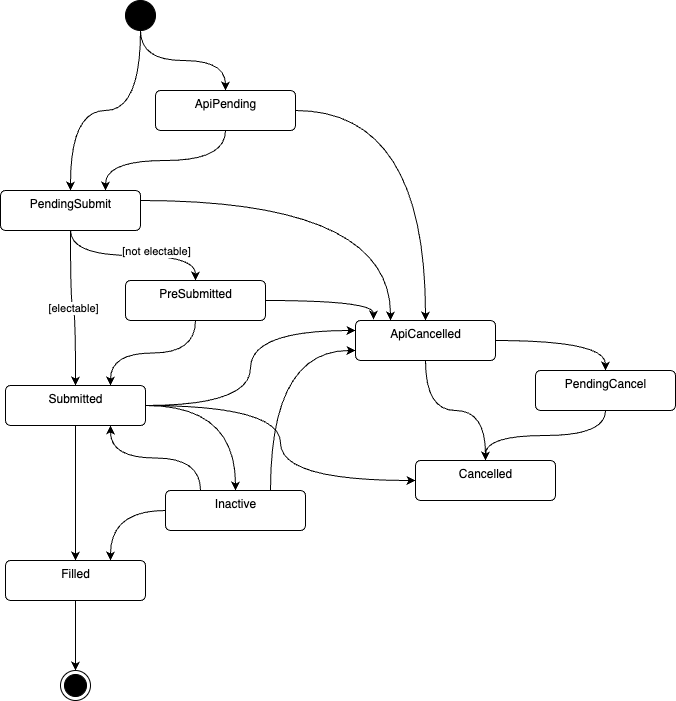

The diagram above was exported from draw.io. Its source (the exported page's mxGraphModel, read from the mxfile embedded in the PNG):
<mxGraphModel dx="1112" dy="836" grid="1" gridSize="10" guides="1" tooltips="1" connect="1" arrows="1" fold="1" page="1" pageScale="1" pageWidth="1100" pageHeight="850" math="0" shadow="0">
  <root>
    <mxCell id="0" />
    <mxCell id="1" parent="0" />
    <mxCell id="15" style="edgeStyle=orthogonalEdgeStyle;curved=1;html=1;entryX=0.75;entryY=0;entryDx=0;entryDy=0;exitX=0.5;exitY=1;exitDx=0;exitDy=0;" edge="1" parent="1" source="2" target="3">
      <mxGeometry relative="1" as="geometry" />
    </mxCell>
    <mxCell id="35" style="edgeStyle=orthogonalEdgeStyle;curved=1;html=1;" edge="1" parent="1" source="2" target="7">
      <mxGeometry relative="1" as="geometry" />
    </mxCell>
    <mxCell id="2" value="ApiPending" style="html=1;align=center;verticalAlign=top;rounded=1;absoluteArcSize=1;arcSize=10;dashed=0;" vertex="1" parent="1">
      <mxGeometry x="260" y="110" width="140" height="40" as="geometry" />
    </mxCell>
    <mxCell id="18" style="edgeStyle=orthogonalEdgeStyle;curved=1;html=1;entryX=0.5;entryY=0;entryDx=0;entryDy=0;" edge="1" parent="1" source="3" target="5">
      <mxGeometry relative="1" as="geometry" />
    </mxCell>
    <mxCell id="19" value="[not electable]" style="edgeLabel;html=1;align=center;verticalAlign=middle;resizable=0;points=[];" vertex="1" connectable="0" parent="18">
      <mxGeometry x="-0.1842" y="-1" relative="1" as="geometry">
        <mxPoint x="39" y="-6" as="offset" />
      </mxGeometry>
    </mxCell>
    <mxCell id="20" value="[electable]" style="edgeStyle=orthogonalEdgeStyle;curved=1;html=1;" edge="1" parent="1" source="3" target="6">
      <mxGeometry relative="1" as="geometry" />
    </mxCell>
    <mxCell id="36" style="edgeStyle=orthogonalEdgeStyle;curved=1;html=1;entryX=0.25;entryY=0;entryDx=0;entryDy=0;" edge="1" parent="1" source="3" target="7">
      <mxGeometry relative="1" as="geometry">
        <Array as="points">
          <mxPoint x="495" y="220" />
        </Array>
      </mxGeometry>
    </mxCell>
    <mxCell id="3" value="PendingSubmit" style="html=1;align=center;verticalAlign=top;rounded=1;absoluteArcSize=1;arcSize=10;dashed=0;" vertex="1" parent="1">
      <mxGeometry x="105" y="210" width="140" height="40" as="geometry" />
    </mxCell>
    <mxCell id="34" style="edgeStyle=orthogonalEdgeStyle;curved=1;html=1;" edge="1" parent="1" source="4" target="8">
      <mxGeometry relative="1" as="geometry" />
    </mxCell>
    <mxCell id="4" value="PendingCancel" style="html=1;align=center;verticalAlign=top;rounded=1;absoluteArcSize=1;arcSize=10;dashed=0;" vertex="1" parent="1">
      <mxGeometry x="640" y="390" width="140" height="40" as="geometry" />
    </mxCell>
    <mxCell id="21" style="edgeStyle=orthogonalEdgeStyle;curved=1;html=1;entryX=0.75;entryY=0;entryDx=0;entryDy=0;" edge="1" parent="1" source="5" target="6">
      <mxGeometry relative="1" as="geometry" />
    </mxCell>
    <mxCell id="37" style="edgeStyle=orthogonalEdgeStyle;curved=1;html=1;entryX=0.129;entryY=-0.021;entryDx=0;entryDy=0;entryPerimeter=0;" edge="1" parent="1" source="5" target="7">
      <mxGeometry relative="1" as="geometry" />
    </mxCell>
    <mxCell id="5" value="PreSubmitted" style="html=1;align=center;verticalAlign=top;rounded=1;absoluteArcSize=1;arcSize=10;dashed=0;" vertex="1" parent="1">
      <mxGeometry x="230" y="300" width="140" height="40" as="geometry" />
    </mxCell>
    <mxCell id="29" style="edgeStyle=orthogonalEdgeStyle;curved=1;html=1;entryX=0.5;entryY=0;entryDx=0;entryDy=0;" edge="1" parent="1" source="6" target="9">
      <mxGeometry relative="1" as="geometry" />
    </mxCell>
    <mxCell id="31" style="edgeStyle=orthogonalEdgeStyle;curved=1;html=1;entryX=0;entryY=0.25;entryDx=0;entryDy=0;" edge="1" parent="1" source="6" target="7">
      <mxGeometry relative="1" as="geometry" />
    </mxCell>
    <mxCell id="32" style="edgeStyle=orthogonalEdgeStyle;curved=1;html=1;entryX=0;entryY=0.5;entryDx=0;entryDy=0;" edge="1" parent="1" source="6" target="8">
      <mxGeometry relative="1" as="geometry" />
    </mxCell>
    <mxCell id="39" style="edgeStyle=orthogonalEdgeStyle;curved=1;html=1;entryX=0.5;entryY=0;entryDx=0;entryDy=0;" edge="1" parent="1" source="6" target="10">
      <mxGeometry relative="1" as="geometry" />
    </mxCell>
    <mxCell id="6" value="Submitted" style="html=1;align=center;verticalAlign=top;rounded=1;absoluteArcSize=1;arcSize=10;dashed=0;" vertex="1" parent="1">
      <mxGeometry x="110" y="405" width="140" height="40" as="geometry" />
    </mxCell>
    <mxCell id="27" style="edgeStyle=orthogonalEdgeStyle;curved=1;html=1;" edge="1" parent="1" source="7" target="8">
      <mxGeometry relative="1" as="geometry" />
    </mxCell>
    <mxCell id="33" style="edgeStyle=orthogonalEdgeStyle;curved=1;html=1;entryX=0.5;entryY=0;entryDx=0;entryDy=0;" edge="1" parent="1" source="7" target="4">
      <mxGeometry relative="1" as="geometry" />
    </mxCell>
    <mxCell id="7" value="ApiCancelled" style="html=1;align=center;verticalAlign=top;rounded=1;absoluteArcSize=1;arcSize=10;dashed=0;" vertex="1" parent="1">
      <mxGeometry x="460" y="340" width="140" height="40" as="geometry" />
    </mxCell>
    <mxCell id="8" value="Cancelled" style="html=1;align=center;verticalAlign=top;rounded=1;absoluteArcSize=1;arcSize=10;dashed=0;" vertex="1" parent="1">
      <mxGeometry x="520" y="480" width="140" height="40" as="geometry" />
    </mxCell>
    <mxCell id="30" style="edgeStyle=orthogonalEdgeStyle;curved=1;html=1;" edge="1" parent="1" source="9" target="11">
      <mxGeometry relative="1" as="geometry" />
    </mxCell>
    <mxCell id="9" value="Filled" style="html=1;align=center;verticalAlign=top;rounded=1;absoluteArcSize=1;arcSize=10;dashed=0;" vertex="1" parent="1">
      <mxGeometry x="110" y="580" width="140" height="40" as="geometry" />
    </mxCell>
    <mxCell id="40" style="edgeStyle=orthogonalEdgeStyle;curved=1;html=1;entryX=0.75;entryY=0;entryDx=0;entryDy=0;" edge="1" parent="1" source="10" target="9">
      <mxGeometry relative="1" as="geometry" />
    </mxCell>
    <mxCell id="41" style="edgeStyle=orthogonalEdgeStyle;curved=1;html=1;exitX=0.25;exitY=0;exitDx=0;exitDy=0;entryX=0.75;entryY=1;entryDx=0;entryDy=0;" edge="1" parent="1" source="10" target="6">
      <mxGeometry relative="1" as="geometry" />
    </mxCell>
    <mxCell id="42" style="edgeStyle=orthogonalEdgeStyle;curved=1;html=1;entryX=0;entryY=0.75;entryDx=0;entryDy=0;exitX=0.75;exitY=0;exitDx=0;exitDy=0;" edge="1" parent="1" source="10" target="7">
      <mxGeometry relative="1" as="geometry" />
    </mxCell>
    <mxCell id="10" value="Inactive" style="html=1;align=center;verticalAlign=top;rounded=1;absoluteArcSize=1;arcSize=10;dashed=0;" vertex="1" parent="1">
      <mxGeometry x="270" y="510" width="140" height="40" as="geometry" />
    </mxCell>
    <mxCell id="11" value="" style="ellipse;html=1;shape=endState;fillColor=strokeColor;" vertex="1" parent="1">
      <mxGeometry x="165" y="690" width="30" height="30" as="geometry" />
    </mxCell>
    <mxCell id="13" style="edgeStyle=orthogonalEdgeStyle;html=1;entryX=0.5;entryY=0;entryDx=0;entryDy=0;curved=1;" edge="1" parent="1" source="12" target="2">
      <mxGeometry relative="1" as="geometry" />
    </mxCell>
    <mxCell id="14" style="edgeStyle=orthogonalEdgeStyle;curved=1;html=1;" edge="1" parent="1" source="12" target="3">
      <mxGeometry relative="1" as="geometry" />
    </mxCell>
    <mxCell id="12" value="" style="ellipse;fillColor=strokeColor;" vertex="1" parent="1">
      <mxGeometry x="230" y="20" width="30" height="30" as="geometry" />
    </mxCell>
  </root>
</mxGraphModel>